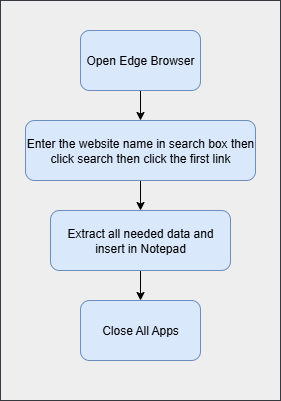

The diagram above was exported from draw.io. Its source (the exported page's mxGraphModel, read from the mxfile embedded in the PNG):
<mxGraphModel dx="1020" dy="526" grid="1" gridSize="10" guides="1" tooltips="1" connect="1" arrows="1" fold="1" page="1" pageScale="1" pageWidth="1100" pageHeight="850" math="0" shadow="0">
  <root>
    <mxCell id="0" />
    <mxCell id="1" parent="0" />
    <mxCell id="BSRfAmWJyIYoSuNdAQ7v-1" value="" style="rounded=0;whiteSpace=wrap;html=1;fillColor=#eeeeee;strokeColor=#36393d;" vertex="1" parent="1">
      <mxGeometry x="360" y="120" width="280" height="400" as="geometry" />
    </mxCell>
    <mxCell id="BSRfAmWJyIYoSuNdAQ7v-6" style="edgeStyle=orthogonalEdgeStyle;rounded=0;orthogonalLoop=1;jettySize=auto;html=1;exitX=0.5;exitY=1;exitDx=0;exitDy=0;entryX=0.5;entryY=0;entryDx=0;entryDy=0;" edge="1" parent="1" source="BSRfAmWJyIYoSuNdAQ7v-2" target="BSRfAmWJyIYoSuNdAQ7v-3">
      <mxGeometry relative="1" as="geometry" />
    </mxCell>
    <mxCell id="BSRfAmWJyIYoSuNdAQ7v-2" value="Open Edge Browser" style="rounded=1;whiteSpace=wrap;html=1;fillColor=#dae8fc;strokeColor=#6c8ebf;" vertex="1" parent="1">
      <mxGeometry x="440" y="150" width="120" height="60" as="geometry" />
    </mxCell>
    <mxCell id="BSRfAmWJyIYoSuNdAQ7v-7" style="edgeStyle=orthogonalEdgeStyle;rounded=0;orthogonalLoop=1;jettySize=auto;html=1;exitX=0.5;exitY=1;exitDx=0;exitDy=0;entryX=0.5;entryY=0;entryDx=0;entryDy=0;" edge="1" parent="1" source="BSRfAmWJyIYoSuNdAQ7v-3" target="BSRfAmWJyIYoSuNdAQ7v-4">
      <mxGeometry relative="1" as="geometry" />
    </mxCell>
    <mxCell id="BSRfAmWJyIYoSuNdAQ7v-3" value="Enter the website name in search box then click search then click the first link" style="rounded=1;whiteSpace=wrap;html=1;fillColor=#dae8fc;strokeColor=#6c8ebf;" vertex="1" parent="1">
      <mxGeometry x="385" y="240" width="230" height="60" as="geometry" />
    </mxCell>
    <mxCell id="BSRfAmWJyIYoSuNdAQ7v-8" style="edgeStyle=orthogonalEdgeStyle;rounded=0;orthogonalLoop=1;jettySize=auto;html=1;exitX=0.5;exitY=1;exitDx=0;exitDy=0;entryX=0.5;entryY=0;entryDx=0;entryDy=0;" edge="1" parent="1" source="BSRfAmWJyIYoSuNdAQ7v-4" target="BSRfAmWJyIYoSuNdAQ7v-5">
      <mxGeometry relative="1" as="geometry" />
    </mxCell>
    <mxCell id="BSRfAmWJyIYoSuNdAQ7v-4" value="Extract all needed data and insert in Notepad" style="rounded=1;whiteSpace=wrap;html=1;fillColor=#dae8fc;strokeColor=#6c8ebf;" vertex="1" parent="1">
      <mxGeometry x="410" y="330" width="180" height="60" as="geometry" />
    </mxCell>
    <mxCell id="BSRfAmWJyIYoSuNdAQ7v-5" value="Close All Apps" style="rounded=1;whiteSpace=wrap;html=1;fillColor=#dae8fc;strokeColor=#6c8ebf;" vertex="1" parent="1">
      <mxGeometry x="440" y="420" width="120" height="60" as="geometry" />
    </mxCell>
  </root>
</mxGraphModel>